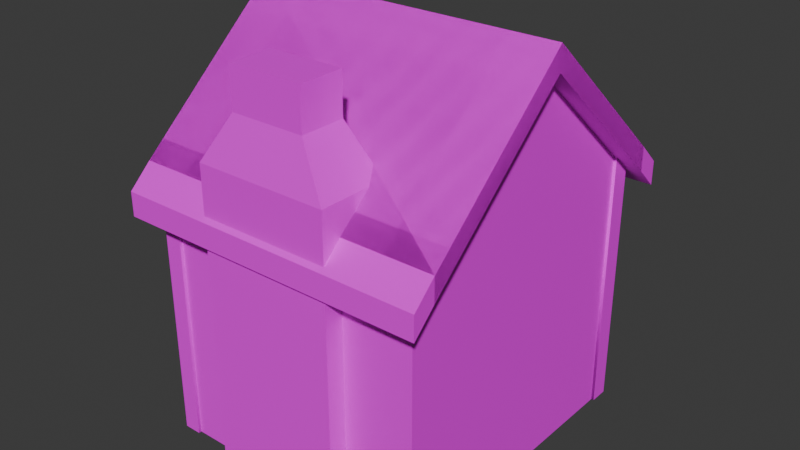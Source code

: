 # Source: lava-rocks_3_.blend  (saved by Blender 4.2.66; exported with 4.5.12 LTS)
import bpy
from mathutils import Matrix  # noqa: F401  (used for matrix-valued properties, if any)

bpy.ops.wm.read_factory_settings(use_empty=True)
scene = bpy.context.scene
scene.name = 'Scene'

# ---- collections
col_collection = bpy.data.collections.new('Collection'); scene.collection.children.link(col_collection)
col_collection_2 = bpy.data.collections.new('Collection 2'); scene.collection.children.link(col_collection_2)
col_collection_3 = bpy.data.collections.new('Collection 3'); scene.collection.children.link(col_collection_3)

# ---- images (referenced by path relative to the original .blend; pixels are not part of the script)
import os
ASSET_DIR = os.environ.get("B2B_ASSET_DIR", "")  # directory of the original .blend (textures are referenced by path, not embedded)
HERE = os.path.dirname(os.path.abspath(__file__))  # packed textures are extracted next to this script under _unpacked/

def load_image(name, relpath, width, height, colorspace="sRGB"):
    """Load a texture the original file referenced (path relative to the .blend, or extracted next to this script)."""
    p = next((c for c in (os.path.join(HERE, relpath), os.path.join(ASSET_DIR, relpath)) if relpath and os.path.exists(c)), "")
    if p:
        img = bpy.data.images.load(p, check_existing=True)
        img.name = name
    else:  # same state as the original file: an image datablock whose file is absent (Cycles renders it pink)
        img = bpy.data.images.new(name, width, height)
        img.source = "FILE"
        img.filepath = "//" + (relpath or name)
    img.colorspace_settings.name = colorspace
    return img
img_restaurantbits_texture_png_003 = load_image('restaurantbits_texture.png.003', 'restaurantbits_texture.png', 1024, 1024, 'sRGB')
img_restaurantbits_texture_png_002 = load_image('restaurantbits_texture.png.002', 'restaurantbits_texture.png', 1024, 1024, 'sRGB')

# ---- materials (node trees are filled in below, after node groups)
mat_restaurant_003 = bpy.data.materials.new('restaurant.003')
mat_restaurant_003.diffuse_color = (1.0, 1.0, 1.0, 1.0)
mat_restaurant_003.roughness = 0.5
mat_restaurant_002 = bpy.data.materials.new('restaurant.002')
mat_restaurant_002.diffuse_color = (1.0, 1.0, 1.0, 1.0)
mat_restaurant_002.roughness = 0.5

# ---- material node trees
mat_restaurant_003.use_nodes = True; mat_restaurant_003.node_tree.nodes.clear()
_N = mat_restaurant_003.node_tree.nodes; _L = mat_restaurant_003.node_tree.links
n0 = _N.new('ShaderNodeBsdfPrincipled'); n0.name = 'Principled BSDF'; n0.location = (0, 300)
n0.inputs[3].default_value = 1.45
n0.inputs[27].default_value = (0.0, 0.0, 0.0, 1.0)
n1 = _N.new('ShaderNodeOutputMaterial'); n1.name = 'Material Output'; n1.location = (280, 300)
n2 = _N.new('ShaderNodeTexImage'); n2.name = 'Image Texture'; n2.location = (-480, 300)
n2.image = img_restaurantbits_texture_png_003
_L.new(n2.outputs[0], n0.inputs[0])
_L.new(n0.outputs[0], n1.inputs[0])
n1.is_active_output = True
mat_restaurant_002.use_nodes = True; mat_restaurant_002.node_tree.nodes.clear()
_N = mat_restaurant_002.node_tree.nodes; _L = mat_restaurant_002.node_tree.links
n0 = _N.new('ShaderNodeBsdfPrincipled'); n0.name = 'Principled BSDF'; n0.location = (0, 300)
n0.inputs[3].default_value = 1.45
n0.inputs[27].default_value = (0.0, 0.0, 0.0, 1.0)
n1 = _N.new('ShaderNodeOutputMaterial'); n1.name = 'Material Output'; n1.location = (280, 300)
n2 = _N.new('ShaderNodeTexImage'); n2.name = 'Image Texture'; n2.location = (-480, 300)
n2.image = img_restaurantbits_texture_png_002
_L.new(n2.outputs[0], n0.inputs[0])
_L.new(n0.outputs[0], n1.inputs[0])
n1.is_active_output = True

# ---- world
world_world = bpy.data.worlds.new('World'); scene.world = world_world
world_world.use_nodes = True; world_world.node_tree.nodes.clear()
_N = world_world.node_tree.nodes; _L = world_world.node_tree.links
n0 = _N.new('ShaderNodeOutputWorld'); n0.name = 'World Output'; n0.location = (300, 300)
n1 = _N.new('ShaderNodeBackground'); n1.name = 'Background'; n1.location = (10, 300)
n1.inputs[0].default_value = (0.05088, 0.05088, 0.05088, 1.0)
_L.new(n1.outputs[0], n0.inputs[0])
n0.is_active_output = True
world_world.color = (0.05088, 0.05088, 0.05088)
world_world.sun_shadow_jitter_overblur = 0.0

# ---- meshes
me_cube_001 = bpy.data.meshes.new('Cube.001')
me_cube_001.from_pydata([(-2.27, 0.2041, -2.086), (-2.27, 0.2041, -0.08613), (-2.27, 1.104, -2.086), (-2.27, 1.104, -0.08613), (-1.97, 0.2041, -2.086), (-1.97, 0.2041, -0.08613), (-1.97, 1.104, -2.086), (-1.97, 1.104, -0.08613), (-2.225, -1.839, -0.2553), (-2.225, -1.839, 1.575), (-2.225, -1.839, -2.086), (-2.225, -1.627, 1.575), (-2.225, -1.627, -2.086), (-2.225, -1.627, -0.2553), (-2.225, -1.839, -1.118), (-2.225, -1.627, -1.118), (-2.225, -1.839, 0.8409), (-2.225, -1.627, 0.8409), (-2.225, -1.839, -0.9159), (-2.225, -1.627, -0.9159), (-2.225, -1.627, 0.6392), (-1.644, -1.839, -1.118), (-2.225, -1.839, 0.6392), (-1.644, -1.839, -0.9159), (-1.644, -1.839, 0.6392), (-1.644, -1.839, 0.8409), (-1.644, -1.627, 1.58), (-1.644, -1.627, -2.086), (-1.644, -1.839, -0.2553), (-1.644, -1.839, -2.086), (-1.644, -1.839, 1.575), (-2.225, 1.738, -0.2553), (-2.225, 1.738, 1.575), (-2.225, 1.738, -2.086), (-2.225, 1.738, -1.118), (-2.225, 1.738, 0.8409), (-2.225, 1.738, -0.9159), (-2.225, 1.514, -2.086), (-2.225, 1.514, 0.6392), (-2.225, 1.514, 0.8409), (-2.225, 1.514, 1.575), (-2.225, 1.738, 0.6392), (-2.225, 1.514, -0.9159), (-2.225, 1.514, -1.118), (-2.225, 1.514, -0.2553), (-1.644, 1.738, -1.118), (-1.644, 1.738, 0.8409), (-1.644, 1.738, -0.9159), (-1.644, 1.738, 0.6392), (-1.644, 1.514, -2.086), (-1.644, 1.738, 1.575), (-1.644, 1.514, 1.575), (-1.644, 1.738, -2.086), (-1.644, 1.738, -0.2553), (7.074, 1.738, -0.2553), (7.074, 1.738, 1.575), (7.074, 1.738, -2.086), (7.074, 1.738, -1.118), (7.074, 1.738, 0.8409), (7.074, 1.738, -0.9159), (7.074, 1.738, 0.6392), (7.074, 1.514, 0.8409), (7.074, 1.514, 0.6392), (7.074, 1.514, 1.575), (7.074, 1.514, -2.086), (7.074, 1.514, -0.2553), (7.074, 1.514, -1.118), (7.074, 1.514, -0.9159), (6.493, 1.738, 1.575), (6.493, 1.738, -2.086), (6.493, 1.738, -0.2553), (6.493, 1.514, 1.575), (6.493, 1.738, -1.118), (6.493, 1.738, 0.8409), (6.493, 1.738, -0.9159), (6.493, 1.738, 0.6392), (6.493, 1.514, -2.086), (-2.121, 1.702, 1.369), (-2.134, 1.703, -2.086), (6.977, 1.702, 1.369), (6.983, 1.703, -2.086), (6.977, -1.803, 1.369), (6.983, -1.804, -2.086), (-2.121, -1.803, 1.369), (-2.134, -1.804, -2.086), (-2.115, -0.05047, 3.207), (7.638, 1.701, 1.368), (7.636, -0.05047, 3.207), (7.638, -1.802, 1.368), (6.975, -0.05047, 3.207), (-2.778, 1.701, 1.368), (-2.778, -0.05047, 3.207), (-2.778, -1.802, 1.368), (7.638, 1.701, 1.699), (7.636, -0.05047, 3.538), (7.638, -1.802, 1.699), (-2.787, 1.701, 1.699), (-2.778, -0.05047, 3.538), (-2.787, -1.802, 1.699), (7.637, 1.701, 1.699), (-2.785, -0.05047, 3.538), (7.638, 1.967, 1.072), (-2.778, 1.967, 1.072), (7.638, 1.967, 1.403), (-2.778, 1.967, 1.403), (7.637, 1.967, 1.403), (7.634, 1.967, 1.072), (7.638, -1.802, 1.368), (7.638, 1.701, 1.368), (-2.778, -1.802, 1.368), (-2.778, 1.701, 1.368), (7.638, -1.802, 1.699), (7.638, 1.701, 1.699), (7.637, -1.802, 1.699), (7.638, -2.068, 1.072), (-2.778, -2.068, 1.072), (7.638, -2.068, 1.403), (-2.778, -2.068, 1.403), (7.637, -2.068, 1.403), (7.634, -2.068, 1.072), (-2.18, -1.445, -0.357), (-2.18, -1.445, -0.9809), (-2.18, -1.445, 0.4878), (-2.18, -0.1984, -0.9809), (-2.18, -0.1984, -0.357), (-2.18, -0.1984, 0.4878), (-2.38, 0.06903, -2.085), (-2.27, 0.2015, -2.084), (-2.38, 0.06903, 0.0867), (-2.27, 0.2015, 0.08503), (-1.97, 0.06903, -2.085), (-1.97, 0.2015, -2.084), (-1.97, 0.06903, 0.0867), (-1.97, 0.2015, 0.08503), (-2.27, 0.1389, -2.084), (-2.27, 0.1389, 0.08503), (-1.97, 0.1389, 0.08503), (-1.97, 0.1389, -2.084), (-2.38, 0.06962, 0.08594), (-2.27, 0.06997, -0.07959), (-2.38, 1.238, 0.08594), (-2.27, 1.237, -0.07959), (-1.97, 0.06962, 0.08594), (-1.97, 0.06997, -0.07959), (-1.97, 1.238, 0.08594), (-1.97, 1.237, -0.07959), (-2.27, 0.06997, 0.003174), (-2.27, 1.237, 0.003174), (-1.97, 1.237, 0.003174), (-1.97, 0.06997, 0.003174), (-2.38, 1.238, -2.085), (-2.27, 1.11, -2.084), (-2.38, 1.238, 0.0867), (-2.27, 1.11, 0.08503), (-1.97, 1.238, -2.085), (-1.97, 1.11, -2.084), (-1.97, 1.238, 0.0867), (-1.97, 1.11, 0.08503), (-2.27, 1.172, -2.084), (-2.27, 1.172, 0.08503), (-1.97, 1.172, 0.08503), (-1.97, 1.172, -2.084), (-2.38, 0.06962, -2.084), (-2.38, 1.238, -2.084), (-1.97, 0.06962, -2.084), (-1.97, 1.238, -2.084), (-2.27, 0.06997, -2.001), (-2.27, 1.237, -2.001), (-1.97, 1.237, -2.001), (-1.97, 0.06997, -2.001), (-2.38, -1.578, -1.146), (-2.27, -1.446, -1.146), (-2.38, -1.578, 0.6546), (-2.27, -1.446, 0.6529), (-1.97, -1.578, -1.146), (-1.97, -1.446, -1.146), (-1.97, -1.578, 0.6546), (-1.97, -1.446, 0.6529), (-2.27, -1.508, -1.146), (-2.27, -1.508, 0.6529), (-1.97, -1.508, 0.6529), (-1.97, -1.508, -1.146), (-2.38, -1.578, 0.6538), (-2.27, -1.577, 0.4883), (-2.38, -0.07016, 0.6538), (-2.27, -0.07157, 0.4883), (-1.97, -1.578, 0.6538), (-1.97, -1.577, 0.4883), (-1.97, -0.07016, 0.6538), (-1.97, -0.07157, 0.4883), (-2.27, -1.577, 0.5711), (-2.27, -0.07157, 0.5711), (-1.97, -0.07157, 0.5711), (-1.97, -1.577, 0.5711), (-2.38, -0.07094, -1.146), (-2.27, -0.1988, -1.146), (-2.38, -0.07094, 0.6546), (-2.27, -0.1988, 0.6529), (-1.97, -0.07094, -1.146), (-1.97, -0.1988, -1.146), (-1.97, -0.07094, 0.6546), (-1.97, -0.1988, 0.6529), (-2.27, -0.1362, -1.146), (-2.27, -0.1362, 0.6529), (-1.97, -0.1362, 0.6529), (-1.97, -0.1362, -1.146), (-2.38, -1.578, -1.146), (-2.27, -1.577, -0.9803), (-2.38, -0.07016, -1.146), (-2.27, -0.07157, -0.9803), (-1.97, -1.578, -1.146), (-1.97, -1.577, -0.9803), (-1.97, -0.07016, -1.146), (-1.97, -0.07157, -0.9803), (-2.27, -1.577, -1.063), (-2.27, -0.07157, -1.063), (-1.97, -0.07157, -1.063), (-1.97, -1.577, -1.063), (-2.476, 0.2703, -1.17), (-2.476, 0.2703, -0.933), (-2.476, 0.4632, -1.17), (-2.476, 0.4632, -0.933), (-2.126, 0.2703, -1.17), (-2.126, 0.2703, -0.933), (-2.126, 0.4632, -1.17), (-2.126, 0.4632, -0.933), (0.2137, -2.021, -2.086), (1.194, -1.877, 3.307), (0.2137, -1.211, -2.086), (1.194, -1.354, 3.307), (4.635, -2.021, -2.086), (3.655, -1.877, 3.307), (4.635, -1.211, -2.086), (3.655, -1.354, 3.307), (0.2137, -2.021, 2.113), (1.194, -1.877, 2.756), (1.194, -1.354, 2.756), (0.2137, -1.211, 2.113), (3.655, -1.354, 2.756), (4.635, -1.211, 2.113), (3.655, -1.877, 2.756), (4.635, -2.021, 2.113)], [(87, 85)], [(0, 1, 3, 2), (2, 3, 7, 6), (6, 7, 5, 4), (4, 5, 1, 0), (2, 6, 4, 0), (7, 3, 1, 5), (26, 11, 9, 30), (18, 8, 13, 19), (22, 20, 13, 8), (18, 14, 21, 23), (10, 14, 15, 12), (9, 11, 17, 16), (14, 18, 19, 15), (16, 17, 20, 22), (14, 10, 29, 21), (8, 18, 23, 28), (16, 22, 24, 25), (9, 16, 25, 30), (12, 27, 29, 10), (22, 8, 28, 24), (27, 12, 11, 26), (30, 29, 27, 26), (42, 44, 31, 36), (38, 41, 31, 44), (45, 52, 33, 34), (48, 53, 31, 41), (47, 45, 34, 36), (37, 43, 34, 33), (50, 46, 35, 32), (40, 32, 35, 39), (53, 47, 36, 31), (43, 42, 36, 34), (46, 48, 41, 35), (50, 32, 40, 51), (39, 35, 41, 38), (33, 52, 49, 37), (49, 52, 50, 51), (49, 51, 40, 37), (67, 59, 54, 65), (64, 56, 57, 66), (66, 57, 59, 67), (58, 61, 62, 60), (55, 63, 61, 58), (69, 56, 64, 76), (60, 62, 65, 54), (57, 56, 69, 72), (60, 54, 70, 75), (59, 57, 72, 74), (55, 58, 73, 68), (54, 59, 74, 70), (58, 60, 75, 73), (55, 68, 71, 63), (71, 68, 69, 76), (71, 76, 64, 63), (77, 83, 85), (83, 81, 89, 85), (85, 89, 79, 77), (88, 81, 89, 87), (79, 89, 81), (87, 89, 79, 86), (92, 91, 85, 83), (91, 90, 77, 85), (88, 87, 94, 95), (87, 86, 93, 94), (91, 92, 98, 97), (90, 91, 97, 96), (100, 98, 95, 94), (99, 96, 97, 94), (96, 99, 105, 104), (90, 96, 104, 102), (93, 86, 101, 103), (106, 102, 104, 105), (102, 106, 86, 90), (83, 84, 82, 81), (80, 78, 77, 79), (84, 83, 77, 78), (108, 87, 89, 79), (80, 79, 81, 82), (87, 107, 81, 89), (110, 77, 85, 91), (91, 85, 83, 109), (108, 112, 94, 87), (87, 94, 111, 107), (91, 97, 96, 110), (109, 98, 97, 91), (100, 94, 112, 96), (113, 94, 97, 98), (98, 117, 118, 113), (109, 115, 117, 98), (111, 116, 114, 107), (119, 118, 117, 115), (115, 109, 107, 119), (78, 80, 82, 84), (121, 120, 124, 123), (122, 125, 124, 120), (134, 135, 129, 127), (135, 136, 133, 129), (136, 137, 131, 133), (137, 134, 127, 131), (128, 126, 130, 132), (133, 131, 127, 129), (130, 126, 134, 137), (132, 130, 137, 136), (128, 132, 136, 135), (126, 128, 135, 134), (146, 147, 141, 139), (147, 148, 145, 141), (148, 149, 143, 145), (149, 146, 139, 143), (140, 138, 142, 144), (145, 143, 139, 141), (142, 138, 146, 149), (144, 142, 149, 148), (140, 144, 148, 147), (138, 140, 147, 146), (158, 151, 153, 159), (159, 153, 157, 160), (160, 157, 155, 161), (161, 155, 151, 158), (152, 156, 154, 150), (157, 153, 151, 155), (154, 161, 158, 150), (156, 160, 161, 154), (152, 159, 160, 156), (150, 158, 159, 152), (163, 165, 164, 162), (164, 169, 166, 162), (165, 168, 169, 164), (163, 167, 168, 165), (162, 166, 167, 163), (178, 179, 173, 171), (179, 180, 177, 173), (180, 181, 175, 177), (181, 178, 171, 175), (172, 170, 174, 176), (177, 175, 171, 173), (174, 170, 178, 181), (176, 174, 181, 180), (172, 176, 180, 179), (170, 172, 179, 178), (190, 191, 185, 183), (191, 192, 189, 185), (192, 193, 187, 189), (193, 190, 183, 187), (184, 182, 186, 188), (189, 187, 183, 185), (186, 182, 190, 193), (188, 186, 193, 192), (184, 188, 192, 191), (182, 184, 191, 190), (202, 195, 197, 203), (203, 197, 201, 204), (204, 201, 199, 205), (205, 199, 195, 202), (196, 200, 198, 194), (201, 197, 195, 199), (198, 205, 202, 194), (200, 204, 205, 198), (196, 203, 204, 200), (194, 202, 203, 196), (214, 207, 209, 215), (215, 209, 213, 216), (216, 213, 211, 217), (217, 211, 207, 214), (208, 212, 210, 206), (213, 209, 207, 211), (210, 217, 214, 206), (212, 216, 217, 210), (208, 215, 216, 212), (206, 214, 215, 208), (218, 219, 221, 220), (220, 221, 225, 224), (224, 225, 223, 222), (222, 223, 219, 218), (220, 224, 222, 218), (225, 221, 219, 223), (235, 227, 229, 236), (236, 229, 233, 238), (238, 233, 231, 240), (240, 231, 227, 235), (228, 232, 230, 226), (233, 229, 227, 231), (230, 241, 234, 226), (241, 240, 235, 234), (232, 239, 241, 230), (239, 238, 240, 241), (228, 237, 239, 232), (237, 236, 238, 239), (226, 234, 237, 228), (234, 235, 236, 237)])
me_cube_001.polygons.foreach_set('use_smooth', [0, 0, 0, 0, 0, 0, 1, 1, 1, 1, 1, 1, 1, 1, 1, 1, 1, 1, 1, 1, 1, 1, 1, 1, 1, 1, 1, 1, 1, 1, 1, 1, 1, 1, 1, 1, 1, 1, 1, 1, 1, 1, 1, 1, 1, 1, 1, 1, 1, 1, 1, 1, 1, 1, 0, 0, 0, 0, 0, 0, 0, 0, 0, 0, 0, 0, 0, 0, 0, 0, 0, 0, 0, 0, 0, 0, 0, 0, 0, 0, 0, 0, 0, 0, 0, 0, 0, 0, 0, 0, 0, 0, 0, 1, 1, 0, 0, 0, 0, 0, 0, 0, 0, 0, 0, 0, 0, 0, 0, 0, 0, 0, 0, 0, 0, 0, 0, 0, 0, 0, 0, 0, 0, 0, 0, 0, 0, 0, 0, 0, 0, 0, 0, 0, 0, 0, 0, 0, 0, 0, 0, 0, 0, 0, 0, 0, 0, 0, 0, 0, 0, 0, 0, 0, 0, 0, 0, 0, 0, 0, 0, 0, 0, 0, 0, 0, 0, 0, 0, 0, 0, 0, 0, 0, 0, 0, 0, 0, 0, 0, 0, 0, 0, 0, 0, 0, 0, 0, 0, 0])
_k = set([(8, 18), (8, 22), (8, 28), (9, 11), (9, 16), (9, 30), (10, 12), (10, 14), (10, 29), (14, 18), (16, 22), (31, 36), (31, 41), (31, 53), (32, 35), (32, 40), (32, 50), (33, 34), (33, 37), (33, 52), (34, 36), (35, 41), (54, 59), (54, 60), (54, 70), (55, 58), (55, 63), (55, 68), (56, 57), (56, 64), (56, 69), (57, 59), (58, 60), (78, 80), (82, 84)])
me_cube_001.attributes.new('sharp_edge', 'BOOLEAN', 'EDGE').data.foreach_set('value', [ (min(e.vertices), max(e.vertices)) in _k for e in me_cube_001.edges])
_uv = me_cube_001.uv_layers.new(name='UVMap')
_uv.uv.foreach_set('vector', [0.2864, 0.5917, 0.3085, 0.5913, 0.3088, 0.6134, 0.2868, 0.6138, 0.2868, 0.6138, 0.3088, 0.6134, 0.3092, 0.6355, 0.2872, 0.6359, 0.2872, 0.6359, 0.3092, 0.6355, 0.3096, 0.6575, 0.2875, 0.6579, 0.2875, 0.6579, 0.3096, 0.6575, 0.31, 0.6796, 0.2879, 0.68, 0.2651, 0.6362, 0.2872, 0.6359, 0.2875, 0.6579, 0.2655, 0.6583, 0.3092, 0.6355, 0.3313, 0.6351, 0.3317, 0.6572, 0.3096, 0.6575, 0.7526, 0.8112, 0.7528, 0.8082, 0.7528, 0.8082, 0.7526, 0.8112, 0.8118, 0.8108, 0.803, 0.8103, 0.803, 0.8103, 0.8118, 0.8108, 0.7847, 0.8099, 0.7847, 0.8099, 0.7965, 0.8106, 0.7965, 0.8106, 0.8118, 0.8108, 0.8145, 0.811, 0.8143, 0.814, 0.8116, 0.8138, 0.8272, 0.8117, 0.8145, 0.811, 0.8145, 0.811, 0.8272, 0.8117, 0.7723, 0.8093, 0.7723, 0.8093, 0.782, 0.8098, 0.782, 0.8098, 0.8145, 0.811, 0.8118, 0.8108, 0.8118, 0.8108, 0.8145, 0.811, 0.782, 0.8098, 0.782, 0.8098, 0.7847, 0.8099, 0.7847, 0.8099, 0.8145, 0.811, 0.8272, 0.8117, 0.8271, 0.8147, 0.8143, 0.814, 0.803, 0.8103, 0.8118, 0.8108, 0.8116, 0.8138, 0.8029, 0.8133, 0.782, 0.8098, 0.7847, 0.8099, 0.7845, 0.813, 0.7818, 0.8128, 0.7723, 0.8093, 0.782, 0.8098, 0.7818, 0.8128, 0.7721, 0.8123, 0.8467, 0.8127, 0.8466, 0.8158, 0.8466, 0.8158, 0.8467, 0.8127, 0.7847, 0.8099, 0.7965, 0.8106, 0.7963, 0.8136, 0.7845, 0.813, 0.8466, 0.8158, 0.8467, 0.8127, 0.7528, 0.8082, 0.7526, 0.8112, 0.7526, 0.8112, 0.8466, 0.8158, 0.8466, 0.8158, 0.7526, 0.8112, 0.7885, 0.8054, 0.7952, 0.8058, 0.7952, 0.8058, 0.7885, 0.8054, 0.8094, 0.8062, 0.8094, 0.8062, 0.8003, 0.8056, 0.8003, 0.8056, 0.7865, 0.803, 0.7766, 0.8024, 0.7765, 0.8047, 0.7864, 0.8053, 0.8096, 0.8038, 0.8004, 0.8033, 0.8003, 0.8056, 0.8094, 0.8062, 0.7886, 0.8031, 0.7865, 0.803, 0.7864, 0.8053, 0.7885, 0.8054, 0.7765, 0.8047, 0.7864, 0.8053, 0.7864, 0.8053, 0.7765, 0.8047, 0.8191, 0.8044, 0.8116, 0.8039, 0.8115, 0.8063, 0.819, 0.8067, 0.819, 0.8067, 0.819, 0.8067, 0.8115, 0.8063, 0.8115, 0.8063, 0.7954, 0.8035, 0.7886, 0.8031, 0.7885, 0.8054, 0.7952, 0.8058, 0.7864, 0.8053, 0.7885, 0.8054, 0.7885, 0.8054, 0.7864, 0.8053, 0.8116, 0.8039, 0.8096, 0.8038, 0.8094, 0.8062, 0.8115, 0.8063, 0.8342, 0.8052, 0.8341, 0.8076, 0.8341, 0.8076, 0.8342, 0.8052, 0.8115, 0.8063, 0.8115, 0.8063, 0.8094, 0.8062, 0.8094, 0.8062, 0.7614, 0.8039, 0.7616, 0.8015, 0.7616, 0.8015, 0.7614, 0.8039, 0.7616, 0.8015, 0.7616, 0.8015, 0.8342, 0.8052, 0.8342, 0.8052, 0.7616, 0.8015, 0.8342, 0.8052, 0.8341, 0.8076, 0.7614, 0.8039, 0.8084, 0.7997, 0.8084, 0.7997, 0.8021, 0.7998, 0.8021, 0.7998, 0.8196, 0.7995, 0.8196, 0.7995, 0.8104, 0.7997, 0.8104, 0.7997, 0.8104, 0.7997, 0.8104, 0.7997, 0.8084, 0.7997, 0.8084, 0.7997, 0.787, 0.8005, 0.787, 0.8005, 0.7889, 0.8005, 0.7889, 0.8005, 0.78, 0.8007, 0.78, 0.8007, 0.787, 0.8005, 0.787, 0.8005, 0.8336, 0.7971, 0.8337, 0.7992, 0.8337, 0.7992, 0.8336, 0.7971, 0.7889, 0.8005, 0.7889, 0.8005, 0.7974, 0.8004, 0.7974, 0.8004, 0.8104, 0.7997, 0.8196, 0.7995, 0.8196, 0.7973, 0.8103, 0.7975, 0.7889, 0.8005, 0.7974, 0.8004, 0.7974, 0.7982, 0.7889, 0.7983, 0.8084, 0.7997, 0.8104, 0.7997, 0.8103, 0.7975, 0.8084, 0.7975, 0.78, 0.8007, 0.787, 0.8005, 0.787, 0.7984, 0.78, 0.7985, 0.8021, 0.7998, 0.8084, 0.7997, 0.8084, 0.7975, 0.8021, 0.7976, 0.787, 0.8005, 0.7889, 0.8005, 0.7889, 0.7983, 0.787, 0.7984, 0.7659, 0.8009, 0.7659, 0.7987, 0.7659, 0.7987, 0.7659, 0.8009, 0.7659, 0.7987, 0.7659, 0.7987, 0.8336, 0.7971, 0.8336, 0.7971, 0.7659, 0.7987, 0.8336, 0.7971, 0.8337, 0.7992, 0.7659, 0.8009, 0.6101, 0.6577, 0.6114, 0.6566, 0.5987, 0.655, 0.6114, 0.6566, 0.5594, 0.6544, 0.5767, 0.6586, 0.5987, 0.655, 0.5987, 0.655, 0.5767, 0.6586, 0.558, 0.6552, 0.6101, 0.6577, 0.8446, 0.799, 0.8445, 0.801, 0.8231, 0.8007, 0.8232, 0.7987, 0.558, 0.6552, 0.5767, 0.6586, 0.5594, 0.6544, 0.8101, 0.8158, 0.8102, 0.8138, 0.831, 0.8141, 0.831, 0.8161, 0.8086, 0.808, 0.8295, 0.8083, 0.8294, 0.8102, 0.8086, 0.8099, 0.7759, 0.8171, 0.7935, 0.7829, 0.7968, 0.7846, 0.7791, 0.8188, 0.8446, 0.799, 0.8232, 0.7987, 0.8215, 0.7968, 0.8429, 0.7971, 0.8101, 0.8158, 0.831, 0.8161, 0.8293, 0.818, 0.8084, 0.8177, 0.8295, 0.8083, 0.8086, 0.808, 0.8103, 0.8061, 0.8312, 0.8064, 0.7935, 0.7829, 0.7759, 0.8171, 0.7714, 0.8183, 0.7891, 0.784, 0.822, 0.7651, 0.8433, 0.7654, 0.8429, 0.7971, 0.8215, 0.7968, 0.7892, 0.7645, 0.7891, 0.784, 0.7759, 0.784, 0.776, 0.7644, 0.7891, 0.784, 0.7892, 0.7645, 0.7912, 0.7645, 0.791, 0.7805, 0.7935, 0.7829, 0.7891, 0.784, 0.791, 0.7805, 0.7921, 0.7797, 0.8293, 0.818, 0.831, 0.8161, 0.8343, 0.8161, 0.8326, 0.8179, 0.7927, 0.7646, 0.7921, 0.7797, 0.791, 0.7805, 0.7912, 0.7645, 0.7921, 0.7797, 0.7927, 0.7646, 0.7947, 0.7647, 0.7935, 0.7829, 0.6114, 0.6566, 0.5448, 0.6055, 0.5448, 0.6055, 0.5594, 0.6544, 0.5448, 0.6055, 0.5448, 0.6055, 0.6101, 0.6577, 0.558, 0.6552, 0.5448, 0.6055, 0.6114, 0.6566, 0.6101, 0.6577, 0.5448, 0.6055, 0.7984, 0.7984, 0.8198, 0.7987, 0.8198, 0.8007, 0.7984, 0.8004, 0.5448, 0.6055, 0.558, 0.6552, 0.5594, 0.6544, 0.5448, 0.6055, 0.8327, 0.8123, 0.8118, 0.812, 0.8118, 0.81, 0.8327, 0.8103, 0.8086, 0.8042, 0.8087, 0.8022, 0.8296, 0.8025, 0.8295, 0.8045, 0.7756, 0.8171, 0.7724, 0.8188, 0.755, 0.7844, 0.7583, 0.7827, 0.7984, 0.7984, 0.8001, 0.7965, 0.8215, 0.7968, 0.8198, 0.7987, 0.8327, 0.8123, 0.8343, 0.8142, 0.8134, 0.8139, 0.8118, 0.812, 0.8295, 0.8045, 0.8312, 0.8064, 0.8103, 0.8061, 0.8086, 0.8042, 0.7583, 0.7827, 0.7627, 0.7839, 0.78, 0.8183, 0.7756, 0.8171, 0.822, 0.7651, 0.8215, 0.7968, 0.8001, 0.7965, 0.8006, 0.7648, 0.7628, 0.7644, 0.776, 0.7644, 0.7759, 0.784, 0.7627, 0.7839, 0.7627, 0.7839, 0.7608, 0.7804, 0.7608, 0.7644, 0.7628, 0.7644, 0.7583, 0.7827, 0.7597, 0.7795, 0.7608, 0.7804, 0.7627, 0.7839, 0.8134, 0.8139, 0.8102, 0.8137, 0.8085, 0.8118, 0.8118, 0.812, 0.7592, 0.7644, 0.7608, 0.7644, 0.7608, 0.7804, 0.7597, 0.7795, 0.7597, 0.7795, 0.7583, 0.7827, 0.7573, 0.7645, 0.7592, 0.7644, 0.5448, 0.6055, 0.5448, 0.6055, 0.5448, 0.6055, 0.5448, 0.6055, 0.001853, 0.2457, 0.001853, 0.1585, 0.2484, 0.1575, 0.2484, 0.2447, 0.001853, 0.04039, 0.2484, 0.03941, 0.2484, 0.1575, 0.001853, 0.1585, 0.8022, 0.77, 0.8022, 0.7968, 0.8156, 0.7968, 0.8156, 0.77, 0.8022, 0.7968, 0.8022, 0.8236, 0.8156, 0.8236, 0.8156, 0.7968, 0.8022, 0.8236, 0.8022, 0.8504, 0.8156, 0.8504, 0.8156, 0.8236, 0.8022, 0.8504, 0.8022, 0.8771, 0.8156, 0.8771, 0.8156, 0.8504, 0.762, 0.8236, 0.762, 0.8504, 0.7888, 0.8504, 0.7888, 0.8236, 0.8156, 0.8236, 0.8156, 0.8504, 0.8423, 0.8504, 0.8423, 0.8236, 0.7888, 0.8504, 0.7888, 0.8771, 0.8022, 0.8771, 0.8022, 0.8504, 0.7888, 0.8236, 0.7888, 0.8504, 0.8022, 0.8504, 0.8022, 0.8236, 0.7888, 0.7968, 0.7888, 0.8236, 0.8022, 0.8236, 0.8022, 0.7968, 0.7888, 0.77, 0.7888, 0.7968, 0.8022, 0.7968, 0.8022, 0.77, 0.8022, 0.77, 0.8022, 0.7968, 0.8156, 0.7968, 0.8156, 0.77, 0.8022, 0.7968, 0.8022, 0.8236, 0.8156, 0.8236, 0.8156, 0.7968, 0.8022, 0.8236, 0.8022, 0.8504, 0.8156, 0.8504, 0.8156, 0.8236, 0.8022, 0.8504, 0.8022, 0.8771, 0.8156, 0.8771, 0.8156, 0.8504, 0.762, 0.8236, 0.762, 0.8504, 0.7888, 0.8504, 0.7888, 0.8236, 0.8156, 0.8236, 0.8156, 0.8504, 0.8423, 0.8504, 0.8423, 0.8236, 0.7888, 0.8504, 0.7888, 0.8771, 0.8022, 0.8771, 0.8022, 0.8504, 0.7888, 0.8236, 0.7888, 0.8504, 0.8022, 0.8504, 0.8022, 0.8236, 0.7888, 0.7968, 0.7888, 0.8236, 0.8022, 0.8236, 0.8022, 0.7968, 0.7888, 0.77, 0.7888, 0.7968, 0.8022, 0.7968, 0.8022, 0.77, 0.8022, 0.77, 0.8156, 0.77, 0.8156, 0.7968, 0.8022, 0.7968, 0.8022, 0.7968, 0.8156, 0.7968, 0.8156, 0.8236, 0.8022, 0.8236, 0.8022, 0.8236, 0.8156, 0.8236, 0.8156, 0.8504, 0.8022, 0.8504, 0.8022, 0.8504, 0.8156, 0.8504, 0.8156, 0.8771, 0.8022, 0.8771, 0.762, 0.8236, 0.7888, 0.8236, 0.7888, 0.8504, 0.762, 0.8504, 0.8156, 0.8236, 0.8423, 0.8236, 0.8423, 0.8504, 0.8156, 0.8504, 0.7888, 0.8504, 0.8022, 0.8504, 0.8022, 0.8771, 0.7888, 0.8771, 0.7888, 0.8236, 0.8022, 0.8236, 0.8022, 0.8504, 0.7888, 0.8504, 0.7888, 0.7968, 0.8022, 0.7968, 0.8022, 0.8236, 0.7888, 0.8236, 0.7888, 0.77, 0.8022, 0.77, 0.8022, 0.7968, 0.7888, 0.7968, 0.762, 0.8236, 0.7888, 0.8236, 0.7888, 0.8504, 0.762, 0.8504, 0.7888, 0.8504, 0.8022, 0.8504, 0.8022, 0.8771, 0.7888, 0.8771, 0.7888, 0.8236, 0.8022, 0.8236, 0.8022, 0.8504, 0.7888, 0.8504, 0.7888, 0.7968, 0.8022, 0.7968, 0.8022, 0.8236, 0.7888, 0.8236, 0.7888, 0.77, 0.8022, 0.77, 0.8022, 0.7968, 0.7888, 0.7968, 0.8022, 0.77, 0.8022, 0.7968, 0.8156, 0.7968, 0.8156, 0.77, 0.8022, 0.7968, 0.8022, 0.8236, 0.8156, 0.8236, 0.8156, 0.7968, 0.8022, 0.8236, 0.8022, 0.8504, 0.8156, 0.8504, 0.8156, 0.8236, 0.8022, 0.8504, 0.8022, 0.8771, 0.8156, 0.8771, 0.8156, 0.8504, 0.762, 0.8236, 0.762, 0.8504, 0.7888, 0.8504, 0.7888, 0.8236, 0.8156, 0.8236, 0.8156, 0.8504, 0.8423, 0.8504, 0.8423, 0.8236, 0.7888, 0.8504, 0.7888, 0.8771, 0.8022, 0.8771, 0.8022, 0.8504, 0.7888, 0.8236, 0.7888, 0.8504, 0.8022, 0.8504, 0.8022, 0.8236, 0.7888, 0.7968, 0.7888, 0.8236, 0.8022, 0.8236, 0.8022, 0.7968, 0.7888, 0.77, 0.7888, 0.7968, 0.8022, 0.7968, 0.8022, 0.77, 0.8022, 0.77, 0.8022, 0.7968, 0.8156, 0.7968, 0.8156, 0.77, 0.8022, 0.7968, 0.8022, 0.8236, 0.8156, 0.8236, 0.8156, 0.7968, 0.8022, 0.8236, 0.8022, 0.8504, 0.8156, 0.8504, 0.8156, 0.8236, 0.8022, 0.8504, 0.8022, 0.8771, 0.8156, 0.8771, 0.8156, 0.8504, 0.762, 0.8236, 0.762, 0.8504, 0.7888, 0.8504, 0.7888, 0.8236, 0.8156, 0.8236, 0.8156, 0.8504, 0.8423, 0.8504, 0.8423, 0.8236, 0.7888, 0.8504, 0.7888, 0.8771, 0.8022, 0.8771, 0.8022, 0.8504, 0.7888, 0.8236, 0.7888, 0.8504, 0.8022, 0.8504, 0.8022, 0.8236, 0.7888, 0.7968, 0.7888, 0.8236, 0.8022, 0.8236, 0.8022, 0.7968, 0.7888, 0.77, 0.7888, 0.7968, 0.8022, 0.7968, 0.8022, 0.77, 0.8022, 0.77, 0.8156, 0.77, 0.8156, 0.7968, 0.8022, 0.7968, 0.8022, 0.7968, 0.8156, 0.7968, 0.8156, 0.8236, 0.8022, 0.8236, 0.8022, 0.8236, 0.8156, 0.8236, 0.8156, 0.8504, 0.8022, 0.8504, 0.8022, 0.8504, 0.8156, 0.8504, 0.8156, 0.8771, 0.8022, 0.8771, 0.762, 0.8236, 0.7888, 0.8236, 0.7888, 0.8504, 0.762, 0.8504, 0.8156, 0.8236, 0.8423, 0.8236, 0.8423, 0.8504, 0.8156, 0.8504, 0.7888, 0.8504, 0.8022, 0.8504, 0.8022, 0.8771, 0.7888, 0.8771, 0.7888, 0.8236, 0.8022, 0.8236, 0.8022, 0.8504, 0.7888, 0.8504, 0.7888, 0.7968, 0.8022, 0.7968, 0.8022, 0.8236, 0.7888, 0.8236, 0.7888, 0.77, 0.8022, 0.77, 0.8022, 0.7968, 0.7888, 0.7968, 0.8022, 0.77, 0.8156, 0.77, 0.8156, 0.7968, 0.8022, 0.7968, 0.8022, 0.7968, 0.8156, 0.7968, 0.8156, 0.8236, 0.8022, 0.8236, 0.8022, 0.8236, 0.8156, 0.8236, 0.8156, 0.8504, 0.8022, 0.8504, 0.8022, 0.8504, 0.8156, 0.8504, 0.8156, 0.8771, 0.8022, 0.8771, 0.762, 0.8236, 0.7888, 0.8236, 0.7888, 0.8504, 0.762, 0.8504, 0.8156, 0.8236, 0.8423, 0.8236, 0.8423, 0.8504, 0.8156, 0.8504, 0.7888, 0.8504, 0.8022, 0.8504, 0.8022, 0.8771, 0.7888, 0.8771, 0.7888, 0.8236, 0.8022, 0.8236, 0.8022, 0.8504, 0.7888, 0.8504, 0.7888, 0.7968, 0.8022, 0.7968, 0.8022, 0.8236, 0.7888, 0.8236, 0.7888, 0.77, 0.8022, 0.77, 0.8022, 0.7968, 0.7888, 0.7968, 0.1725, 0.7769, 0.2025, 0.7769, 0.2025, 0.8069, 0.1725, 0.8069, 0.1725, 0.8069, 0.2025, 0.8069, 0.2025, 0.837, 0.1725, 0.837, 0.1725, 0.837, 0.2025, 0.837, 0.2025, 0.867, 0.1725, 0.867, 0.1725, 0.867, 0.2025, 0.867, 0.2025, 0.8971, 0.1725, 0.8971, 0.1424, 0.837, 0.1725, 0.837, 0.1725, 0.867, 0.1424, 0.867, 0.2025, 0.837, 0.2325, 0.837, 0.2325, 0.867, 0.2025, 0.867, 0.9254, 0.5125, 0.9338, 0.5125, 0.9338, 0.5378, 0.9254, 0.5378, 0.9254, 0.5378, 0.9338, 0.5378, 0.9338, 0.5631, 0.9254, 0.5631, 0.9254, 0.5631, 0.9338, 0.5631, 0.9338, 0.5884, 0.9254, 0.5884, 0.9254, 0.5884, 0.9338, 0.5884, 0.9338, 0.6137, 0.9254, 0.6137, 0.8833, 0.5631, 0.9086, 0.5631, 0.9086, 0.5884, 0.8833, 0.5884, 0.9338, 0.5631, 0.9591, 0.5631, 0.9591, 0.5884, 0.9338, 0.5884, 0.9086, 0.5884, 0.917, 0.5884, 0.917, 0.6137, 0.9086, 0.6137, 0.917, 0.5884, 0.9254, 0.5884, 0.9254, 0.6137, 0.917, 0.6137, 0.9086, 0.5631, 0.917, 0.5631, 0.917, 0.5884, 0.9086, 0.5884, 0.917, 0.5631, 0.9254, 0.5631, 0.9254, 0.5884, 0.917, 0.5884, 0.9086, 0.5378, 0.917, 0.5378, 0.917, 0.5631, 0.9086, 0.5631, 0.917, 0.5378, 0.9254, 0.5378, 0.9254, 0.5631, 0.917, 0.5631, 0.9086, 0.5125, 0.917, 0.5125, 0.917, 0.5378, 0.9086, 0.5378, 0.917, 0.5125, 0.9254, 0.5125, 0.9254, 0.5378, 0.917, 0.5378])
me_cube_001.materials.append(mat_restaurant_003)
me_cube_001.update()
me_cube_001.normals_split_custom_set([tuple(v) for v in zip(*[iter([-1.0, 0.0, 0.0, -1.0, 0.0, 0.0, -1.0, 0.0, 0.0, -1.0, 0.0, 0.0, 0.0, 1.0, 0.0, 0.0, 1.0, 0.0, 0.0, 1.0, 0.0, 0.0, 1.0, 0.0, 1.0, 0.0, 0.0, 1.0, 0.0, 0.0, 1.0, 0.0, 0.0, 1.0, 0.0, 0.0, 0.0, -1.0, 0.0, 0.0, -1.0, 0.0, 0.0, -1.0, 0.0, 0.0, -1.0, 0.0, 0.0, 0.0, -1.0, 0.0, 0.0, -1.0, 0.0, 0.0, -1.0, 0.0, 0.0, -1.0, 0.0, 0.0, 1.0, 0.0, 0.0, 1.0, 0.0, 0.0, 1.0, 0.0, 0.0, 1.0, 0.4662, 0.6208, 0.6303, -0.1078, 0.7504, 0.6521, 0.006906, 0.07766, 0.997, 0.7942, -0.01963, 0.6073, -1.0, 0.0, 0.0, -1.0, 0.0, 0.0, -1.0, 0.0, 0.0, -1.0, 0.0, 0.0, -1.0, 0.0, 0.0, -1.0, 0.0, 0.0, -1.0, 0.0, 0.0, -1.0, 0.0, 0.0, 0.0, -1.0, 0.0, 0.0, -1.0, 0.0, 0.0, -1.0, 0.0, 0.0, -1.0, 0.0, -1.0, 0.0, 0.0, -1.0, 0.0, 0.0, -1.0, 0.0, 0.0, -1.0, 0.0, 0.0, -1.0, 0.0, 0.0, -1.0, 0.0, 0.0, -1.0, 0.0, 0.0, -1.0, 0.0, 0.0, -1.0, 0.0, 0.0, -1.0, 0.0, 0.0, -1.0, 0.0, 0.0, -1.0, 0.0, 0.0, -1.0, 0.0, 0.0, -1.0, 0.0, 0.0, -1.0, 0.0, 0.0, -1.0, 0.0, 0.0, 0.0, -1.0, 0.0, 0.0, -1.0, 0.0, 0.0, -1.0, 0.0, 0.0, -1.0, 0.0, 0.0, -1.0, 0.0, 0.0, -1.0, 0.0, 0.0, -1.0, 0.0, 0.0, -1.0, 0.0, 0.0, -1.0, 0.0, 0.0, -1.0, 0.0, 0.0, -1.0, 0.0, 0.0, -1.0, 0.0, 0.0, -1.0, 0.0, 0.0, -1.0, 0.0, 0.0, -1.0, 0.0, 0.0, -1.0, 0.0, 0.0, 0.7071, -0.7071, 0.5774, 0.5774, -0.5774, 0.7071, 0.0, -0.7071, 0.0, 0.0, -1.0, 0.0, -1.0, 0.0, 0.0, -1.0, 0.0, 0.0, -1.0, 0.0, 0.0, -1.0, 0.0, 0.5774, 0.5774, -0.5774, 0.0, 0.7071, -0.7071, -0.1078, 0.7504, 0.6521, 0.4662, 0.6208, 0.6303, 0.7942, -0.01963, 0.6073, 0.7071, 0.0, -0.7071, 0.5774, 0.5774, -0.5774, 0.4662, 0.6208, 0.6303, -1.0, 0.0, 0.0, -1.0, 0.0, 0.0, -1.0, 0.0, 0.0, -1.0, 0.0, 0.0, -1.0, 0.0, 0.0, -1.0, 0.0, 0.0, -1.0, 0.0, 0.0, -1.0, 0.0, 0.0, 0.0, 1.0, -4.242e-07, 0.0, 1.0, -8.483e-07, 0.0, 1.0, -8.483e-07, 0.0, 1.0, -4.242e-07, 0.0, 1.0, 0.0, 0.0, 1.0, 0.0, 0.0, 1.0, 0.0, 0.0, 1.0, 0.0, 0.0, 1.0, 0.0, 0.0, 1.0, -4.242e-07, 0.0, 1.0, -4.242e-07, 0.0, 1.0, 0.0, -1.0, 0.0, 0.0, -1.0, 0.0, 0.0, -1.0, 0.0, 0.0, -1.0, 0.0, 0.0, 0.0, 1.0, 0.0, 0.0, 1.0, 0.0, 0.0, 1.0, 0.0, 0.0, 1.0, 0.0, -1.0, 0.0, 0.0, -1.0, 0.0, 0.0, -1.0, 0.0, 0.0, -1.0, 0.0, 0.0, 0.0, 1.0, 0.0, 0.0, 1.0, 0.0, 0.0, 1.0, 0.0, 0.0, 1.0, 0.0, -1.0, 0.0, 0.0, -1.0, 0.0, 0.0, -1.0, 0.0, 0.0, -1.0, 0.0, 0.0, 0.0, 1.0, 0.0, 0.0, 1.0, 0.0, 0.0, 1.0, 0.0, 0.0, 1.0, 0.0, 0.7071, 0.0, 0.7071, 0.0, 0.0, 1.0, 0.0, -0.7071, 0.7071, 0.5774, -0.5774, 0.5774, -1.0, 0.0, 0.0, -1.0, 0.0, 0.0, -1.0, 0.0, 0.0, -1.0, 0.0, 0.0, 0.0, 0.0, -1.0, 0.7071, 0.0, -0.7071, 0.5774, -0.5774, -0.5774, 0.0, -0.7071, -0.7071, 0.5774, -0.5774, -0.5774, 0.7071, 0.0, -0.7071, 0.7071, 0.0, 0.7071, 0.5774, -0.5774, 0.5774, 0.5774, -0.5774, -0.5774, 0.5774, -0.5774, 0.5774, 0.0, -0.7071, 0.7071, 0.0, -0.7071, -0.7071, 1.0, 0.0, 0.0, 1.0, 0.0, 0.0, 1.0, 0.0, 0.0, 1.0, 0.0, 0.0, 1.0, 0.0, 0.0, 1.0, 0.0, 0.0, 1.0, 0.0, 0.0, 1.0, 0.0, 0.0, 1.0, 0.0, 0.0, 1.0, 0.0, 0.0, 1.0, 0.0, 0.0, 1.0, 0.0, 0.0, 1.0, 0.0, 0.0, 1.0, 0.0, 0.0, 1.0, 0.0, 0.0, 1.0, 0.0, 0.0, 1.0, 0.0, 0.0, 1.0, 0.0, 0.0, 1.0, 0.0, 0.0, 1.0, 0.0, 0.0, -0.7071, 0.0, -0.7071, 0.0, 0.0, -1.0, 0.0, -0.7071, -0.7071, -0.5774, -0.5774, -0.5774, 1.0, 0.0, 0.0, 1.0, 0.0, 0.0, 1.0, 0.0, 0.0, 1.0, 0.0, 0.0, 0.0, 1.0, -4.242e-07, 0.0, 1.0, -8.483e-07, 0.0, 1.0, -8.483e-07, 0.0, 1.0, -4.242e-07, 0.0, 1.0, 0.0, 0.0, 1.0, 0.0, 0.0, 1.0, 0.0, 0.0, 1.0, 0.0, 0.0, 1.0, 0.0, 0.0, 1.0, -4.242e-07, 0.0, 1.0, -4.242e-07, 0.0, 1.0, 0.0, 0.0, 1.0, 0.0, 0.0, 1.0, 0.0, 0.0, 1.0, 0.0, 0.0, 1.0, 0.0, 0.0, 1.0, 0.0, 0.0, 1.0, 0.0, 0.0, 1.0, 0.0, 0.0, 1.0, 0.0, 0.0, 1.0, 0.0, 0.0, 1.0, 0.0, 0.0, 1.0, 0.0, 0.0, 1.0, 0.0, 0.0, 0.0, 1.0, -0.7071, 0.0, 0.7071, -0.5774, -0.5774, 0.5774, 0.0, -0.7071, 0.7071, -0.5774, -0.5774, 0.5774, -0.7071, 0.0, 0.7071, -0.7071, 0.0, -0.7071, -0.5774, -0.5774, -0.5774, -0.5774, -0.5774, 0.5774, -0.5774, -0.5774, -0.5774, 0.0, -0.7071, -0.7071, 0.0, -0.7071, 0.7071, -1.0, 0.0, 0.003432, -1.0, 0.0, 0.003432, -1.0, 0.0, 0.003432, 0.0, -0.7239, 0.6899, 0.0, -0.7239, 0.6899, 0.0, -0.7239, 0.6899, 0.0, -0.7239, 0.6899, 0.0, 0.7239, 0.6899, 0.0, 0.7239, 0.6899, 0.0, 0.7239, 0.6899, 0.0, 0.7239, 0.6899, -0.0009583, 0.724, -0.6898, -0.0009583, 0.724, -0.6898, -0.0009583, 0.724, -0.6898, -0.0009583, 0.724, -0.6898, 1.0, 5.921e-07, 0.001442, 1.0, 5.921e-07, 0.001442, 1.0, 5.921e-07, 0.001442, -0.0009587, -0.724, -0.6898, -0.0009587, -0.724, -0.6898, -0.0009587, -0.724, -0.6898, -0.0009587, -0.724, -0.6898, 0.0009596, 0.724, -0.6898, 0.0009596, 0.724, -0.6898, 0.0009596, 0.724, -0.6898, 0.0009596, 0.724, -0.6898, 0.0009599, -0.724, -0.6898, 0.0009599, -0.724, -0.6898, 0.0009599, -0.724, -0.6898, 0.0009599, -0.724, -0.6898, 1.0, 0.001051, 0.0, 1.0, 0.001051, 0.0, 1.0, 0.001051, 0.0, 1.0, 0.001051, 0.0, 1.0, -0.001049, 0.0, 1.0, -0.001049, 0.0, 1.0, -0.001049, 0.0, 1.0, -0.001049, 0.0, -0.9998, 0.01654, -0.01335, -0.9998, 0.01654, -0.01335, -0.9998, 0.01654, -0.01335, -0.9998, 0.01654, -0.01335, -0.9998, -0.01654, -0.01335, -0.9998, -0.01654, -0.01335, -0.9998, -0.01654, -0.01335, -0.9998, -0.01654, -0.01335, 0.0, -0.7242, 0.6896, 0.0, -0.7242, 0.6896, 0.0, -0.7242, 0.6896, 0.0, -0.7242, 0.6896, 0.0, 0.7242, 0.6896, 0.0, 0.7242, 0.6896, 0.0, 0.7242, 0.6896, 0.0, 0.7242, 0.6896, 0.0, 0.744, 0.6681, 0.0, 0.744, 0.6681, 0.0, 0.744, 0.6681, 0.0, 0.744, 0.6681, -0.9999, 0.00176, -0.01335, -0.9999, 0.00176, -0.01335, -0.9999, 0.00176, -0.01335, -0.9999, 0.00176, -0.01335, 1.0, 0.0, 0.0, 1.0, 0.0, 0.0, 1.0, 0.0, 0.0, 1.0, 0.0, 0.0, 0.0, 1.0, 0.0, 0.0, 1.0, 0.0, 0.0, 1.0, 0.0, 0.0, 1.0, 0.0, 0.0, -0.744, -0.6681, 0.0, -0.744, -0.6681, 0.0, -0.744, -0.6681, 0.0, -0.744, -0.6681, 0.0, -1.0, 0.000264, 0.0, -1.0, 0.000264, 0.0, -1.0, 0.000264, 0.0, -1.0, 0.000264, 0.0, 1.0, 0.0002642, 0.0, 1.0, 0.0002642, 0.0, 1.0, 0.0002642, 0.0, 1.0, 0.0002642, -1.0, 0.0, 0.003652, -1.0, 0.0, 0.003652, -1.0, 0.0, 0.003652, -1.0, 0.0, 0.003652, -0.0009586, -0.724, -0.6898, -0.0009586, -0.724, -0.6898, -0.0009586, -0.724, -0.6898, -0.0009586, -0.724, -0.6898, 1.0, 7.875e-07, 0.001535, 1.0, 7.875e-07, 0.001535, 1.0, 7.875e-07, 0.001535, 1.0, 7.875e-07, 0.001535, -0.0009583, 0.724, -0.6898, -0.0009583, 0.724, -0.6898, -0.0009583, 0.724, -0.6898, -0.0009583, 0.724, -0.6898, 0.0009599, -0.724, -0.6898, 0.0009599, -0.724, -0.6898, 0.0009599, -0.724, -0.6898, 0.0009599, -0.724, -0.6898, 0.0009597, 0.724, -0.6898, 0.0009597, 0.724, -0.6898, 0.0009597, 0.724, -0.6898, 0.0009597, 0.724, -0.6898, 1.0, -0.001051, 0.0, 1.0, -0.001051, 0.0, 1.0, -0.001051, 0.0, 1.0, -0.001051, 0.0, 1.0, 0.001049, 0.0, 1.0, 0.001049, 0.0, 1.0, 0.001049, 0.0, 1.0, 0.001049, 0.0, -0.9998, -0.01654, -0.01335, -0.9998, -0.01654, -0.01335, -0.9998, -0.01654, -0.01335, -0.9998, -0.01654, -0.01335, -0.9998, 0.01654, -0.01335, -0.9998, 0.01654, -0.01335, -0.9998, 0.01654, -0.01335, -0.9998, 0.01654, -0.01335, 0.0, 0.7242, 0.6896, 0.0, 0.7242, 0.6896, 0.0, 0.7242, 0.6896, 0.0, 0.7242, 0.6896, 0.0, -0.7242, 0.6896, 0.0, -0.7242, 0.6896, 0.0, -0.7242, 0.6896, 0.0, -0.7242, 0.6896, 0.0, -0.744, 0.6682, 0.0, -0.744, 0.6682, 0.0, -0.744, 0.6682, 0.0, -0.744, 0.6682, -0.9999, -0.00176, -0.01335, -0.9999, -0.00176, -0.01335, -0.9999, -0.00176, -0.01335, -0.9999, -0.00176, -0.01335, 1.0, 0.0, 0.0, 1.0, 0.0, 0.0, 1.0, 0.0, 0.0, 1.0, 0.0, 0.0, 0.0, -1.0, 0.0, 0.0, -1.0, 0.0, 0.0, -1.0, 0.0, 0.0, -1.0, 0.0, 0.0, 0.744, -0.6682, 0.0, 0.744, -0.6682, 0.0, 0.744, -0.6682, 0.0, 0.744, -0.6682, 0.0, -1.36e-07, -1.0, 0.0, -1.36e-07, -1.0, 0.0, -1.36e-07, -1.0, 0.0, -1.36e-07, -1.0, -0.5774, 0.5774, 0.5773, -0.7071, 0.7071, -3.392e-05, -0.7071, -0.7071, 3.392e-05, -0.5774, -0.5773, 0.5774, -0.5774, 0.5773, -0.5774, -0.5774, -0.5774, -0.5773, -0.7071, -0.7071, 3.392e-05, -0.7071, 0.7071, -3.392e-05, -1.0, 0.0, 0.0, -1.0, 0.0, 0.0, -1.0, 0.0, 0.0, -1.0, 0.0, 0.0, 0.0, 0.0, 1.0, 0.0, 0.0, 1.0, 0.0, 0.0, 1.0, 0.0, 0.0, 1.0, 1.0, 0.0, 0.0, 1.0, 0.0, 0.0, 1.0, 0.0, 0.0, 1.0, 0.0, 0.0, 0.0, 0.0, -1.0, 0.0, 0.0, -1.0, 0.0, 0.0, -1.0, 0.0, 0.0, -1.0, 0.0, -1.0, 0.0, 0.0, -1.0, 0.0, 0.0, -1.0, 0.0, 0.0, -1.0, 0.0, 0.0, 1.0, 0.0, 0.0, 1.0, 0.0, 0.0, 1.0, 0.0, 0.0, 1.0, 0.0, 0.0, 0.005945, -1.0, 0.0, 0.005945, -1.0, 0.0, 0.005945, -1.0, 0.0, 0.005945, -1.0, 1.0, 0.0, 0.0, 1.0, 0.0, 0.0, 1.0, 0.0, 0.0, 1.0, 0.0, 0.0, 0.0, 0.02384, 0.9997, 0.0, 0.02384, 0.9997, 0.0, 0.02384, 0.9997, 0.0, 0.02384, 0.9997, -0.5345, 0.8452, 0.0, -0.5345, 0.8452, 0.0, -0.5345, 0.8452, 0.0, -0.5345, 0.8452, 0.0, -1.0, 0.0, 0.0, -1.0, 0.0, 0.0, -1.0, 0.0, 0.0, -1.0, 0.0, 0.0, 0.0, 1.0, 0.0, 0.0, 1.0, 0.0, 0.0, 1.0, 0.0, 0.0, 1.0, 0.0, 1.0, -1.543e-07, 0.0, 1.0, -1.543e-07, 0.0, 1.0, -1.543e-07, 0.0, 1.0, -1.543e-07, 0.0, 0.0, -1.0, 0.0, 0.0, -1.0, 0.0, 0.0, -1.0, 0.0, 0.0, -1.0, 0.0, 0.0, -2.04e-07, 1.0, 0.0, -2.04e-07, 1.0, 0.0, -2.04e-07, 1.0, 0.0, -2.04e-07, 1.0, 0.0, 0.0, -1.0, 0.0, 0.0, -1.0, 0.0, 0.0, -1.0, 0.0, 0.0, -1.0, 0.0, -1.0, -0.00424, 0.0, -1.0, -0.00424, 0.0, -1.0, -0.00424, 0.0, -1.0, -0.00424, 1.0, -7.477e-08, 0.0, 1.0, -7.477e-08, 0.0, 1.0, -7.477e-08, 0.0, 1.0, -7.477e-08, 0.0, 0.0, 0.9999, -0.01701, 0.0, 0.9999, -0.01701, 0.0, 0.9999, -0.01701, 0.0, 0.9999, -0.01701, -0.5994, 1.555e-07, -0.8005, -0.5994, 1.555e-07, -0.8005, -0.5994, 1.555e-07, -0.8005, -0.5994, 1.555e-07, -0.8005, -1.0, 0.0, 0.0, -1.0, 0.0, 0.0, -1.0, 0.0, 0.0, -1.0, 0.0, 0.0, 0.0, 0.0, 1.0, 0.0, 0.0, 1.0, 0.0, 0.0, 1.0, 0.0, 0.0, 1.0, 1.0, 0.0, 0.0, 1.0, 0.0, 0.0, 1.0, 0.0, 0.0, 1.0, 0.0, 0.0, 0.0, 0.0, -1.0, 0.0, 0.0, -1.0, 0.0, 0.0, -1.0, 0.0, 0.0, -1.0, 0.0, 1.0, 0.0, 0.0, 1.0, 0.0, 0.0, 1.0, 0.0, 0.0, 1.0, 0.0, 0.0, -1.0, 0.0, 0.0, -1.0, 0.0, 0.0, -1.0, 0.0, 0.0, -1.0, 0.0, 0.0, -0.006364, -1.0, 0.0, -0.006364, -1.0, 0.0, -0.006364, -1.0, 0.0, -0.006364, -1.0, 1.0, 1.35e-06, 0.0, 1.0, 1.35e-06, 0.0, 1.0, 1.35e-06, 0.0, 1.0, 1.35e-06, 0.0, 0.0, -0.02553, 0.9997, 0.0, -0.02553, 0.9997, 0.0, -0.02553, 0.9997, 0.0, -0.02553, 0.9997, -0.5084, -0.8611, 0.0, -0.5084, -0.8611, 0.0, -0.5084, -0.8611, 0.0, -0.5084, -0.8611, 0.0, 0.0, 0.0, -1.0, 0.0, 0.0, -1.0, 0.0, 0.0, -1.0, 0.0, 0.0, -1.0, 0.0, -1.0, 0.00424, 0.0, -1.0, 0.00424, 0.0, -1.0, 0.00424, 0.0, -1.0, 0.00424, 1.0, 0.0, 0.0, 1.0, 0.0, 0.0, 1.0, 0.0, 0.0, 1.0, 0.0, 0.0, 0.0, 0.9999, 0.01701, 0.0, 0.9999, 0.01701, 0.0, 0.9999, 0.01701, 0.0, 0.9999, 0.01701, -0.5994, -9.241e-08, 0.8005, -0.5994, -9.241e-08, 0.8005, -0.5994, -9.241e-08, 0.8005, -0.5994, -9.241e-08, 0.8005, -1.0, 0.0, 0.0, -1.0, 0.0, 0.0, -1.0, 0.0, 0.0, -1.0, 0.0, 0.0, 0.0, 0.0, 1.0, 0.0, 0.0, 1.0, 0.0, 0.0, 1.0, 0.0, 0.0, 1.0, 1.0, 0.0, 0.0, 1.0, 0.0, 0.0, 1.0, 0.0, 0.0, 1.0, 0.0, 0.0, 0.0, 0.0, -1.0, 0.0, 0.0, -1.0, 0.0, 0.0, -1.0, 0.0, 0.0, -1.0, 0.0, -1.0, 0.0, 0.0, -1.0, 0.0, 0.0, -1.0, 0.0, 0.0, -1.0, 0.0, 0.0, 1.0, 0.0, 0.0, 1.0, 0.0, 0.0, 1.0, 0.0, 0.0, 1.0, 0.0, 0.0, 0.005943, -1.0, 0.0, 0.005943, -1.0, 0.0, 0.005943, -1.0, 0.0, 0.005943, -1.0, 1.0, 0.0, 0.0, 1.0, 0.0, 0.0, 1.0, 0.0, 0.0, 1.0, 0.0, 0.0, 0.0, 0.02384, 0.9997, 0.0, 0.02384, 0.9997, 0.0, 0.02384, 0.9997, 0.0, 0.02384, 0.9997, -0.5345, 0.8452, 0.0, -0.5345, 0.8452, 0.0, -0.5345, 0.8452, 0.0, -0.5345, 0.8452, 0.0, -1.0, 0.0, 0.0, -1.0, 0.0, 0.0, -1.0, 0.0, 0.0, -1.0, 0.0, 0.0, 0.0, 1.0, 0.0, 0.0, 1.0, 0.0, 0.0, 1.0, 0.0, 0.0, 1.0, 0.0, 1.0, 0.0, 0.0, 1.0, 0.0, 0.0, 1.0, 0.0, 0.0, 1.0, 0.0, 0.0, 0.0, -1.0, 0.0, 0.0, -1.0, 0.0, 0.0, -1.0, 0.0, 0.0, -1.0, 0.0, 0.0, 0.0, 1.0, 0.0, 0.0, 1.0, 0.0, 0.0, 1.0, 0.0, 0.0, 1.0, 0.0, 0.0, -1.0, 0.0, 0.0, -1.0, 0.0, 0.0, -1.0, 0.0, 0.0, -1.0, 0.0, -1.0, -0.00424, 0.0, -1.0, -0.00424, 0.0, -1.0, -0.00424, 0.0, -1.0, -0.00424, 1.0, 0.0, 0.0, 1.0, 0.0, 0.0, 1.0, 0.0, 0.0, 1.0, 0.0, 0.0, 0.0, 0.9999, -0.01701, 0.0, 0.9999, -0.01701, 0.0, 0.9999, -0.01701, 0.0, 0.9999, -0.01701, -0.5994, 0.0, -0.8005, -0.5994, 0.0, -0.8005, -0.5994, 0.0, -0.8005, -0.5994, 0.0, -0.8005, -1.0, 0.0, 0.0, -1.0, 0.0, 0.0, -1.0, 0.0, 0.0, -1.0, 0.0, 0.0, 0.0, 0.0, 1.0, 0.0, 0.0, 1.0, 0.0, 0.0, 1.0, 0.0, 0.0, 1.0, 1.0, 0.0, 0.0, 1.0, 0.0, 0.0, 1.0, 0.0, 0.0, 1.0, 0.0, 0.0, 0.0, 0.0, -1.0, 0.0, 0.0, -1.0, 0.0, 0.0, -1.0, 0.0, 0.0, -1.0, 0.0, 1.0, 0.0, 0.0, 1.0, 0.0, 0.0, 1.0, 0.0, 0.0, 1.0, 0.0, 0.0, -1.0, 0.0, 0.0, -1.0, 0.0, 0.0, -1.0, 0.0, 0.0, -1.0, 0.0, 0.0, -0.006364, -1.0, 0.0, -0.006364, -1.0, 0.0, -0.006364, -1.0, 0.0, -0.006364, -1.0, 1.0, -4.014e-07, 0.0, 1.0, -4.014e-07, 0.0, 1.0, -4.014e-07, 0.0, 1.0, -4.014e-07, 0.0, 0.0, -0.02553, 0.9997, 0.0, -0.02553, 0.9997, 0.0, -0.02553, 0.9997, 0.0, -0.02553, 0.9997, -0.5084, -0.8611, 0.0, -0.5084, -0.8611, 0.0, -0.5084, -0.8611, 0.0, -0.5084, -0.8611, 0.0, -1.0, 0.0, 0.0, -1.0, 0.0, 0.0, -1.0, 0.0, 0.0, -1.0, 0.0, 0.0, 0.0, 1.0, 0.0, 0.0, 1.0, 0.0, 0.0, 1.0, 0.0, 0.0, 1.0, 0.0, 1.0, 0.0, 0.0, 1.0, 0.0, 0.0, 1.0, 0.0, 0.0, 1.0, 0.0, 0.0, 0.0, -1.0, 0.0, 0.0, -1.0, 0.0, 0.0, -1.0, 0.0, 0.0, -1.0, 0.0, 0.0, 0.0, -1.0, 0.0, 0.0, -1.0, 0.0, 0.0, -1.0, 0.0, 0.0, -1.0, 0.0, 0.0, 1.0, 0.0, 0.0, 1.0, 0.0, 0.0, 1.0, 0.0, 0.0, 1.0, 0.0, -1.0, 0.00424, 0.0, -1.0, 0.00424, 0.0, -1.0, 0.00424, 0.0, -1.0, 0.00424, 1.0, 0.0, 0.0, 1.0, 0.0, 0.0, 1.0, 0.0, 0.0, 1.0, 0.0, 0.0, 0.0, 0.9999, 0.01701, 0.0, 0.9999, 0.01701, 0.0, 0.9999, 0.01701, 0.0, 0.9999, 0.01701, -0.5994, -7.163e-08, 0.8005, -0.5994, -7.163e-08, 0.8005, -0.5994, -7.163e-08, 0.8005, -0.5994, -7.163e-08, 0.8005, -1.0, 0.0, 0.0, -1.0, 0.0, 0.0, -1.0, 0.0, 0.0, -1.0, 0.0, 0.0, 0.0, 1.0, 0.0, 0.0, 1.0, 0.0, 0.0, 1.0, 0.0, 0.0, 1.0, 0.0, 1.0, 0.0, 0.0, 1.0, 0.0, 0.0, 1.0, 0.0, 0.0, 1.0, 0.0, 0.0, 0.0, -1.0, 0.0, 0.0, -1.0, 0.0, 0.0, -1.0, 0.0, 0.0, -1.0, 0.0, 0.0, 0.0, -1.0, 0.0, 0.0, -1.0, 0.0, 0.0, -1.0, 0.0, 0.0, -1.0, 0.0, 0.0, 1.0, 0.0, 0.0, 1.0, 0.0, 0.0, 1.0, 0.0, 0.0, 1.0, -1.0, 0.0, 0.0, -1.0, 0.0, 0.0, -1.0, 0.0, 0.0, -1.0, 0.0, 0.0, 0.0, 1.0, 0.0, 0.0, 1.0, 0.0, 0.0, 1.0, 0.0, 0.0, 1.0, 0.0, 1.0, 0.0, 0.0, 1.0, 0.0, 0.0, 1.0, 0.0, 0.0, 1.0, 0.0, 0.0, 0.0, -1.0, 0.0, 0.0, -1.0, 0.0, 0.0, -1.0, 0.0, 0.0, -1.0, 0.0, 0.0, 0.0, -1.0, 0.0, 0.0, -1.0, 0.0, 0.0, -1.0, 0.0, 0.0, -1.0, 0.0, 0.0, 1.0, 0.0, 0.0, 1.0, 0.0, 0.0, 1.0, 0.0, 0.0, 1.0, 0.0, -1.0, 0.0, 0.0, -1.0, 0.0, 0.0, -1.0, 0.0, 0.0, -1.0, 0.0, 0.0, -0.976, 0.2179, 0.0, -0.976, 0.2179, 0.0, -0.976, 0.2179, 0.0, -0.976, 0.2179, 1.0, 0.0, 0.0, 1.0, 0.0, 0.0, 1.0, 0.0, 0.0, 1.0, 0.0, 0.0, 0.5489, 0.0, 0.8359, 0.5489, 0.0, 0.8359, 0.5489, 0.0, 0.8359, 0.5489, 0.0, 0.8359, 0.0, 1.0, 0.0, 0.0, 1.0, 0.0, 0.0, 1.0, 0.0, 0.0, 1.0, 0.0, 0.0, 0.976, 0.2179, 0.0, 0.976, 0.2179, 0.0, 0.976, 0.2179, 0.0, 0.976, 0.2179, -1.0, 0.0, 0.0, -1.0, 0.0, 0.0, -1.0, 0.0, 0.0, -1.0, 0.0, 0.0, -0.5489, 0.0, 0.8359, -0.5489, 0.0, 0.8359, -0.5489, 0.0, 0.8359, -0.5489, 0.0, 0.8359])] * 3)])
me_cube = bpy.data.meshes.new('Cube')
me_cube.from_pydata([(0.3569, 1.328, -0.25), (0.3555, -1.02, -0.25), (0.5853, -0.9052, -0.25), (0.5768, -0.7104, -0.25), (0.7959, -0.7966, -0.25), (1.37, -0.5285, -0.25), (1.204, 0.2439, -0.25), (0.681, 1.336, -0.25), (-0.6596, -1.078, -0.25), (-0.9979, -0.5604, -0.25), (-0.9851, -0.337, -0.25), (-1.26, 0.1916, -0.25), (-1.17, 0.5503, -0.25), (-0.5893, 0.9014, -0.25), (-0.3448, 0.9163, -0.25), (0.2654, 0.9099, 0.25), (0.2581, -0.7831, 0.25), (0.4467, -0.6718, 0.25), (0.4007, -0.5048, 0.25), (0.5541, -0.5651, 0.25), (0.9563, -0.3774, 0.25), (0.8401, 0.1633, 0.25), (0.4737, 0.9274, 0.25), (-0.4647, -0.7617, 0.25), (-0.7015, -0.3998, 0.25), (-0.8373, -0.191, 0.25), (-0.9802, 0.1602, 0.25), (-0.8222, 0.43, 0.25), (-0.4155, 0.6758, 0.25), (-0.2386, 0.6326, 0.25), (-0.05344, 0.4777, 0.25), (0.2202, -0.06311, 0.25), (0.2398, -0.08537, -0.25), (-0.06161, 0.4954, -0.25)], [], [(6, 5, 20, 21), (9, 10, 25, 24), (7, 6, 21, 22), (8, 9, 24, 23), (29, 15, 22, 30), (1, 8, 23, 16), (14, 0, 15, 29), (13, 14, 29, 28), (3, 2, 17, 18), (12, 13, 28, 27), (4, 3, 18, 19), (11, 12, 27, 26), (5, 4, 19, 20), (10, 11, 26, 25), (16, 23, 18, 17), (31, 30, 22, 21), (31, 21, 18), (19, 18, 21, 20), (0, 7, 22, 15), (24, 31, 18, 23), (24, 25, 30, 31), (28, 29, 26, 27), (1, 16, 17, 2), (26, 29, 30, 25), (4, 5, 6, 3), (1, 2, 3, 8), (6, 32, 3), (7, 33, 32, 6), (14, 33, 7, 0), (9, 8, 3, 32), (10, 9, 32, 33), (11, 10, 33, 14), (13, 12, 11, 14)])
_uv = me_cube.uv_layers.new(name='UVMap')
_uv.uv.foreach_set('vector', [0.1876, 0.8976, 0.1876, 0.8976, 0.1876, 0.8976, 0.1876, 0.8976, 0.1876, 0.8976, 0.1876, 0.8976, 0.1876, 0.8976, 0.1876, 0.8976, 0.1876, 0.8976, 0.1876, 0.8976, 0.1876, 0.8976, 0.1876, 0.8976, 0.1876, 0.8976, 0.1876, 0.8976, 0.1876, 0.8976, 0.1876, 0.8976, 0.1876, 0.8976, 0.1876, 0.8976, 0.1876, 0.8976, 0.1876, 0.8976, 0.1876, 0.8976, 0.1876, 0.8976, 0.1876, 0.8976, 0.1876, 0.8976, 0.1876, 0.8976, 0.1876, 0.8976, 0.1876, 0.8976, 0.1876, 0.8976, 0.1876, 0.8976, 0.1876, 0.8976, 0.1876, 0.8976, 0.1876, 0.8976, 0.1876, 0.8976, 0.1876, 0.8976, 0.1876, 0.8976, 0.1876, 0.8976, 0.1876, 0.8976, 0.1876, 0.8976, 0.1876, 0.8976, 0.1876, 0.8976, 0.1876, 0.8976, 0.1876, 0.8976, 0.1876, 0.8976, 0.1876, 0.8976, 0.1876, 0.8976, 0.1876, 0.8976, 0.1876, 0.8976, 0.1876, 0.8976, 0.1876, 0.8976, 0.1876, 0.8976, 0.1876, 0.8976, 0.1876, 0.8976, 0.1876, 0.8976, 0.1876, 0.8976, 0.1876, 0.8976, 0.1876, 0.8976, 0.1876, 0.8976, 0.1876, 0.8976, 0.1876, 0.8976, 0.1876, 0.8976, 0.1876, 0.8976, 0.1876, 0.8976, 0.1876, 0.8976, 0.1876, 0.8976, 0.1876, 0.8976, 0.1876, 0.8976, 0.1876, 0.8976, 0.1876, 0.8976, 0.1876, 0.8976, 0.1876, 0.8976, 0.1876, 0.8976, 0.1876, 0.8976, 0.1876, 0.8976, 0.1876, 0.8976, 0.1876, 0.8976, 0.1876, 0.8976, 0.1876, 0.8976, 0.1876, 0.8976, 0.1876, 0.8976, 0.1876, 0.8976, 0.1876, 0.8976, 0.1876, 0.8976, 0.1876, 0.8976, 0.1876, 0.8976, 0.1876, 0.8976, 0.1876, 0.8976, 0.1876, 0.8976, 0.1876, 0.8976, 0.1876, 0.8976, 0.1876, 0.8976, 0.1876, 0.8976, 0.1876, 0.8976, 0.1876, 0.8976, 0.1876, 0.8976, 0.1876, 0.8976, 0.1876, 0.8976, 0.1876, 0.8976, 0.1876, 0.8976, 0.1876, 0.8976, 0.1876, 0.8976, 0.1876, 0.8976, 0.1876, 0.8976, 0.1876, 0.8976, 0.1876, 0.8976, 0.1876, 0.8976, 0.1876, 0.8976, 0.1876, 0.8976, 0.1876, 0.8976, 0.1876, 0.8976, 0.1876, 0.8976, 0.1876, 0.8976, 0.1876, 0.8976, 0.1876, 0.8976, 0.1876, 0.8976, 0.1876, 0.8976, 0.1876, 0.8976, 0.1876, 0.8976, 0.1876, 0.8976, 0.1876, 0.8976, 0.1876, 0.8976, 0.1876, 0.8976, 0.1876, 0.8976, 0.1876, 0.8976, 0.1876, 0.8976, 0.1876, 0.8976, 0.1876, 0.8976, 0.1876, 0.8976, 0.1876, 0.8976, 0.1876, 0.8976, 0.1876, 0.8976])
me_cube.materials.append(mat_restaurant_002)
me_cube.update()

# ---- objects
ob_cube_004 = bpy.data.objects.new('Cube.004', me_cube_001)
ob_empty = bpy.data.objects.new('Empty', None)
ob_cube = bpy.data.objects.new('Cube', me_cube)

# ---- transforms, parenting, visibility, modifiers, constraints
ob_cube_004.location = (0.0, 1.907e-06, 0.0)
ob_cube_004.scale = (0.4524, 1.287, 1.087)
ob_empty.location = (0.02215, 0.002715, 0.0)
ob_empty.scale = (2.143, 2.143, 2.143)
ob_empty.empty_display_type = 'IMAGE'
ob_empty.empty_display_size = 5.0
ob_empty.empty_image_depth = 'BACK'
ob_empty.show_empty_image_perspective = False
ob_empty.empty_image_side = 'FRONT'
ob_cube.location = (0.0, 0.0, 0.0)

# ---- collection membership
col_collection_3.objects.link(ob_cube_004)
col_collection_3.objects.link(ob_empty)
col_collection_3.objects.link(ob_cube)

# ---- scene / render settings (as saved in the file)
scene.frame_start = 1; scene.frame_end = 250; scene.frame_set(1)
scene.render.engine = 'BLENDER_EEVEE_NEXT'
bpy.context.view_layer.update()

# ---- added for rendering (the .blend has no active camera and no usable light): camera, sun
cam_auto = bpy.data.cameras.new('AutoCamera')
cam_auto.lens = 50.0
cam_auto.sensor_width = 36.0
cam_auto.clip_end = 1000.0
ob_auto_camera = bpy.data.objects.new('AutoCamera', cam_auto)
scene.collection.objects.link(ob_auto_camera)
ob_auto_camera.location = (9.70713, -10.3969, 7.6773)
ob_auto_camera.rotation_euler = (1.09748, -7.21219e-08, 0.694738)
scene.camera = ob_auto_camera
light_auto_sun = bpy.data.lights.new('AutoSun', 'SUN')
light_auto_sun.energy = 3.0
light_auto_sun.angle = 0.0523599
ob_auto_sun = bpy.data.objects.new('AutoSun', light_auto_sun)
scene.collection.objects.link(ob_auto_sun)
ob_auto_sun.rotation_euler = (0.872665, 0.174533, 0.523599)
bpy.context.view_layer.update()
